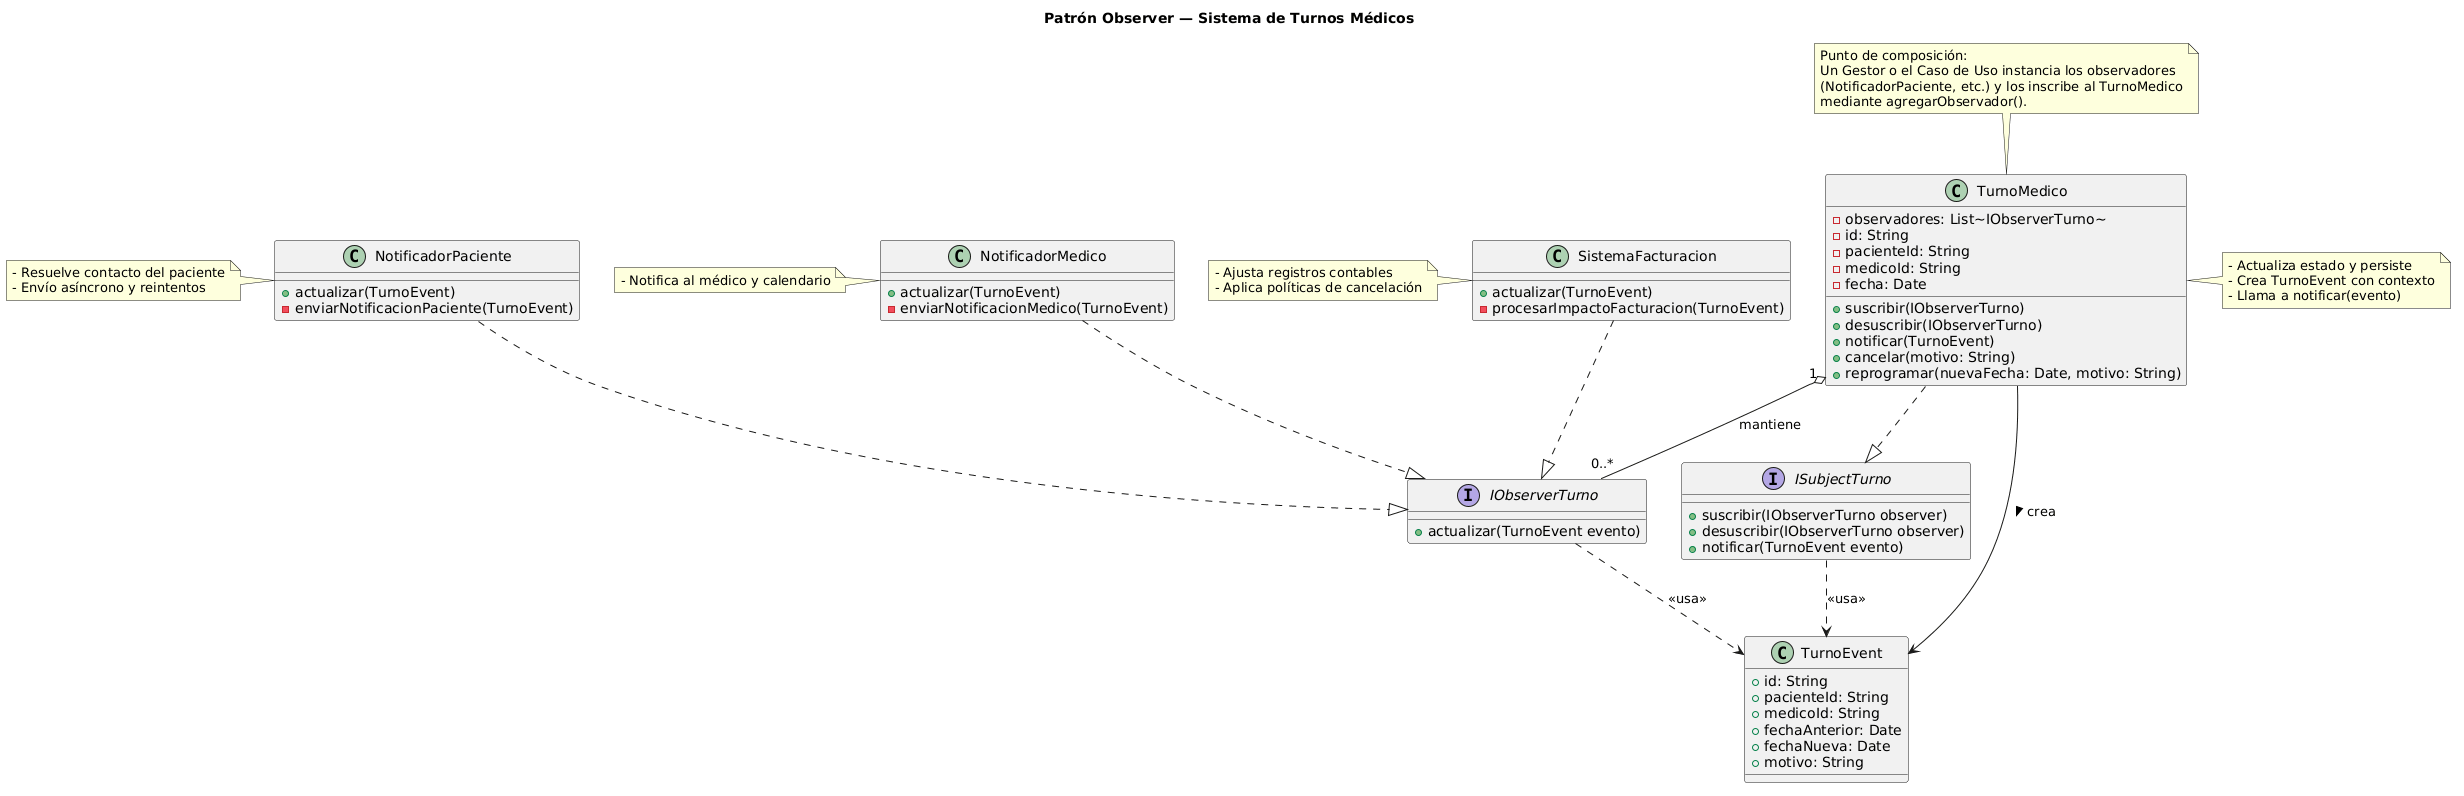

The diagram above was rendered by PlantUML. Its source (embedded in the PNG):
@startuml
title Patrón Observer — Sistema de Turnos Médicos

' Interfaces
interface IObserverTurno {
  +actualizar(TurnoEvent evento)
}

interface ISubjectTurno {
  +suscribir(IObserverTurno observer)
  +desuscribir(IObserverTurno observer)
  +notificar(TurnoEvent evento)
}

' Evento que transporta contexto del cambio de turno
class TurnoEvent {
  +id: String
  +pacienteId: String
  +medicoId: String
  +fechaAnterior: Date
  +fechaNueva: Date
  +motivo: String
}

' Sujeto concreto
class TurnoMedico {
  -observadores: List~IObserverTurno~
  -id: String
  -pacienteId: String
  -medicoId: String
  -fecha: Date
  +suscribir(IObserverTurno)
  +desuscribir(IObserverTurno)
  +notificar(TurnoEvent)
  +cancelar(motivo: String)
  +reprogramar(nuevaFecha: Date, motivo: String)
}

' Observadores concretos
class NotificadorPaciente {
  +actualizar(TurnoEvent)
  -enviarNotificacionPaciente(TurnoEvent)
}

class NotificadorMedico {
  +actualizar(TurnoEvent)
  -enviarNotificacionMedico(TurnoEvent)
}

class SistemaFacturacion {
  +actualizar(TurnoEvent)
  -procesarImpactoFacturacion(TurnoEvent)
}

' Relaciones
TurnoMedico ..|> ISubjectTurno
NotificadorPaciente ..|> IObserverTurno
NotificadorMedico ..|> IObserverTurno
SistemaFacturacion ..|> IObserverTurno

TurnoMedico "1" o-- "0..*" IObserverTurno : mantiene
TurnoMedico --> TurnoEvent : crea >

IObserverTurno ..> TurnoEvent : <<usa>>
ISubjectTurno ..> TurnoEvent : <<usa>>

note top of TurnoMedico
  Punto de composición:
  Un Gestor o el Caso de Uso instancia los observadores
  (NotificadorPaciente, etc.) y los inscribe al TurnoMedico
  mediante agregarObservador().
end note

note right of TurnoMedico
  - Actualiza estado y persiste
  - Crea TurnoEvent con contexto
  - Llama a notificar(evento)
end note

note left of NotificadorPaciente
  - Resuelve contacto del paciente
  - Envío asíncrono y reintentos
end note

note left of NotificadorMedico
  - Notifica al médico y calendario
end note

note left of SistemaFacturacion
  - Ajusta registros contables
  - Aplica políticas de cancelación
end note
@enduml